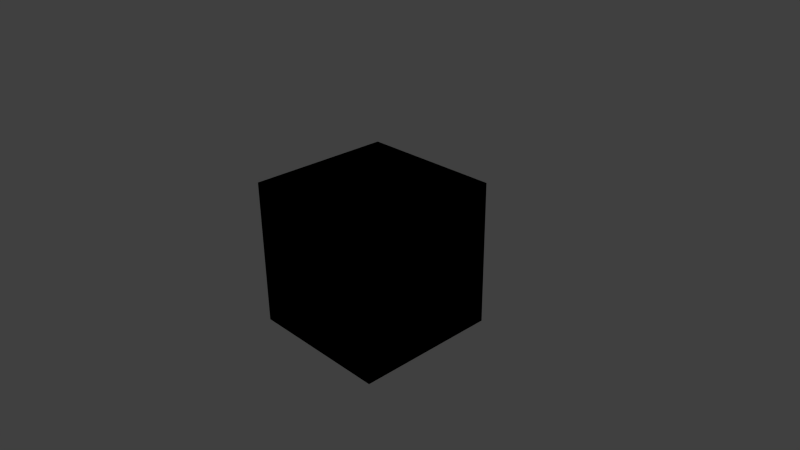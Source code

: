 # Source: testCube.blend  (saved by Blender 2.70.0; exported with 4.5.12 LTS)
import bpy
from mathutils import Matrix  # noqa: F401  (used for matrix-valued properties, if any)

bpy.ops.wm.read_factory_settings(use_empty=True)
scene = bpy.context.scene
scene.name = 'Scene'

# ---- collections
col_collection_1 = bpy.data.collections.new('Collection 1'); scene.collection.children.link(col_collection_1)

# ---- materials (node trees are filled in below, after node groups)
mat_frontmaterial = bpy.data.materials.new('FrontMaterial')
mat_frontmaterial.alpha_threshold = 0.0
mat_frontmaterial.use_transparent_shadow = False
mat_frontmaterial.roughness = 0.5
mat_frontmaterial.line_color = (0.0, 0.0, 0.0, 1.0)
mat_leftmaterial = bpy.data.materials.new('LeftMaterial')
mat_leftmaterial.alpha_threshold = 0.0
mat_leftmaterial.use_transparent_shadow = False
mat_leftmaterial.roughness = 0.5
mat_leftmaterial.line_color = (0.0, 0.0, 0.0, 1.0)
mat_rightmaterial = bpy.data.materials.new('RightMaterial')
mat_rightmaterial.alpha_threshold = 0.0
mat_rightmaterial.use_transparent_shadow = False
mat_rightmaterial.roughness = 0.5
mat_rightmaterial.line_color = (0.0, 0.0, 0.0, 1.0)
mat_backmaterial = bpy.data.materials.new('BackMaterial')
mat_backmaterial.alpha_threshold = 0.0
mat_backmaterial.use_transparent_shadow = False
mat_backmaterial.roughness = 0.5
mat_backmaterial.line_color = (0.0, 0.0, 0.0, 1.0)
mat_topmaterial = bpy.data.materials.new('TopMaterial')
mat_topmaterial.alpha_threshold = 0.0
mat_topmaterial.use_transparent_shadow = False
mat_topmaterial.roughness = 0.5
mat_topmaterial.line_color = (0.0, 0.0, 0.0, 1.0)
mat_bottommaterial = bpy.data.materials.new('BottomMaterial')
mat_bottommaterial.alpha_threshold = 0.0
mat_bottommaterial.use_transparent_shadow = False
mat_bottommaterial.roughness = 0.5
mat_bottommaterial.line_color = (0.0, 0.0, 0.0, 1.0)

# ---- material node trees

# ---- world
world_world = bpy.data.worlds.new('World'); scene.world = world_world
world_world.color = (0.05088, 0.05088, 0.05088)
world_world.use_sun_shadow = False
world_world.sun_shadow_jitter_overblur = 0.0
world_world.cycles.sampling_method = 'MANUAL'
world_world.cycles.sample_map_resolution = 256

# ---- cameras
cam_camera = bpy.data.cameras.new('Camera')
cam_camera.clip_end = 100.0
cam_camera.lens = 35.0
cam_camera.sensor_width = 32.0
cam_camera.sensor_height = 18.0
cam_camera.ortho_scale = 7.314
cam_camera.dof.focus_distance = 0.0
cam_camera.dof.aperture_fstop = 128.0

# ---- lights
light_point_002 = bpy.data.lights.new('Point.002', 'POINT')
light_point_002.transmission_factor = 0.0
light_point_002.energy = 100.0
light_point_002.shadow_buffer_clip_start = 0.5
light_point_002.shadow_soft_size = 0.1
light_point_002.shadow_maximum_resolution = 0.006
light_point_002.use_absolute_resolution = True
light_point_002.cycles.use_multiple_importance_sampling = False
light_point_001 = bpy.data.lights.new('Point.001', 'POINT')
light_point_001.transmission_factor = 0.0
light_point_001.energy = 100.0
light_point_001.shadow_buffer_clip_start = 0.5
light_point_001.shadow_soft_size = 0.1
light_point_001.shadow_maximum_resolution = 0.006
light_point_001.use_absolute_resolution = True
light_point_001.cycles.use_multiple_importance_sampling = False
light_point = bpy.data.lights.new('Point', 'POINT')
light_point.transmission_factor = 0.0
light_point.energy = 100.0
light_point.shadow_buffer_clip_start = 0.5
light_point.shadow_soft_size = 0.1
light_point.shadow_maximum_resolution = 0.006
light_point.use_absolute_resolution = True
light_point.cycles.use_multiple_importance_sampling = False
light_lamp = bpy.data.lights.new('Lamp', 'POINT')
light_lamp.transmission_factor = 0.0
light_lamp.cutoff_distance = 30.0
light_lamp.energy = 100.0
light_lamp.shadow_buffer_clip_start = 1.001
light_lamp.shadow_soft_size = 0.1
light_lamp.shadow_maximum_resolution = 0.006
light_lamp.use_absolute_resolution = True
light_lamp.cycles.use_multiple_importance_sampling = False

# ---- meshes
me_cube = bpy.data.meshes.new('Cube')
me_cube.from_pydata([(1.0, 1.0, -1.0), (1.0, -1.0, -1.0), (-1.0, -1.0, -1.0), (-1.0, 1.0, -1.0), (1.0, 1.0, 1.0), (1.0, -1.0, 1.0), (-1.0, -1.0, 1.0), (-1.0, 1.0, 1.0), (1.0, 1.0, -1.0), (1.0, -1.0, -1.0), (-1.0, -1.0, -1.0), (-1.0, 1.0, -1.0), (1.0, 1.0, 1.0), (1.0, -1.0, 1.0), (-1.0, -1.0, 1.0), (-1.0, 1.0, 1.0)], [], [(0, 3, 2, 1), (4, 5, 6, 7), (0, 1, 5, 4), (1, 2, 6, 5), (2, 3, 7, 6), (4, 7, 3, 0), (8, 9, 10, 11), (12, 15, 14, 13), (8, 12, 13, 9), (9, 13, 14, 10), (10, 14, 15, 11), (12, 8, 11, 15)])
me_cube.polygons.foreach_set('material_index', [5, 4, 1, 0, 2, 3, 5, 4, 2, 0, 1, 3])
_uv = me_cube.uv_layers.new(name='UVMap')
_uv.uv.foreach_set('vector', [0.0, 0.0, 1.0, 0.0, 1.0, 1.0, 0.0, 1.0, 0.0, 0.0, 1.0, 0.0, 1.0, 1.0, 0.0, 1.0, 4.47e-07, 1.0, -4.768e-07, 4.47e-07, 1.0, -4.768e-07, 1.0, 1.0, 0.0, 0.0, 1.0, 0.0, 1.0, 1.0, 0.0, 1.0, 0.0, 0.0, 1.0, 0.0, 1.0, 1.0, 0.0, 1.0, 0.0, 0.0, 1.0, 0.0, 1.0, 1.0, 0.0, 1.0, 4.47e-07, 1.0, -4.768e-07, 4.47e-07, 1.0, -4.768e-07, 1.0, 1.0, 0.0, 0.0, 1.0, 0.0, 1.0, 1.0, 0.0, 1.0, 1.0, 3.278e-07, 1.0, 1.0, -2.384e-07, 1.0, 3.278e-07, -2.384e-07, 1.0, 3.278e-07, 1.0, 1.0, -2.384e-07, 1.0, 3.278e-07, -2.384e-07, 1.0, 3.278e-07, 1.0, 1.0, -2.384e-07, 1.0, 3.278e-07, -2.384e-07, 4.47e-07, 1.0, -4.768e-07, 4.47e-07, 1.0, -4.768e-07, 1.0, 1.0])
me_cube.materials.append(mat_frontmaterial)
me_cube.materials.append(mat_leftmaterial)
me_cube.materials.append(mat_rightmaterial)
me_cube.materials.append(mat_backmaterial)
me_cube.materials.append(mat_topmaterial)
me_cube.materials.append(mat_bottommaterial)
me_cube.use_remesh_preserve_volume = False
me_cube.use_remesh_preserve_attributes = False
me_cube.use_mirror_vertex_groups = False
me_cube.update()

# ---- objects
ob_point_002 = bpy.data.objects.new('Point.002', light_point_002)
ob_point_001 = bpy.data.objects.new('Point.001', light_point_001)
ob_point = bpy.data.objects.new('Point', light_point)
ob_cube = bpy.data.objects.new('Cube', me_cube)
ob_lamp = bpy.data.objects.new('Lamp', light_lamp)
ob_camera = bpy.data.objects.new('Camera', cam_camera)

# ---- transforms, parenting, visibility, modifiers, constraints
ob_point_002.location = (3.036, 2.601, -3.995)
ob_point_002.lineart.crease_threshold = 0.0
ob_point_001.location = (-3.513, 2.93, 1.936)
ob_point_001.lineart.crease_threshold = 0.0
ob_point.location = (-3.236, -3.638, 3.915)
ob_point.lineart.crease_threshold = 0.0
ob_cube.location = (0.0, 0.0, 0.0)
ob_cube.lock_rotations_4d = False
ob_cube.empty_display_type = 'ARROWS'
ob_cube.lineart.crease_threshold = 0.0
ob_lamp.location = (4.076, 1.005, 4.78)
ob_lamp.rotation_euler = (0.6503, 0.05522, 1.866)
ob_lamp.lock_rotations_4d = False
ob_lamp.empty_display_type = 'ARROWS'
ob_lamp.color = (0.0, 0.0, 0.0, 0.0)
ob_lamp.lineart.crease_threshold = 0.0
ob_camera.location = (7.481, -6.508, 5.344)
ob_camera.rotation_euler = (1.109, 0.01082, 0.8149)
ob_camera.lock_rotations_4d = False
ob_camera.empty_display_type = 'ARROWS'
ob_camera.color = (0.0, 0.0, 0.0, 0.0)
ob_camera.display_type = 'WIRE'
ob_camera.lineart.crease_threshold = 0.0

# ---- collection membership
col_collection_1.objects.link(ob_point_002)
col_collection_1.objects.link(ob_point_001)
col_collection_1.objects.link(ob_point)
col_collection_1.objects.link(ob_cube)
col_collection_1.objects.link(ob_lamp)
col_collection_1.objects.link(ob_camera)

# ---- scene / render settings (as saved in the file)
scene.camera = ob_camera
scene.frame_start = 1; scene.frame_end = 250; scene.frame_set(1)
scene.render.engine = 'BLENDER_EEVEE_NEXT'
scene.render.resolution_percentage = 50
scene.render.dither_intensity = 0.0
scene.cycles.use_denoising = False
scene.cycles.samples = 10
scene.cycles.sampling_pattern = 'TABULATED_SOBOL'
scene.cycles.light_sampling_threshold = 0.0
scene.cycles.use_adaptive_sampling = False
scene.cycles.use_light_tree = False
scene.cycles.blur_glossy = 0.0
scene.cycles.volume_bounces = 1
scene.cycles.pixel_filter_type = 'GAUSSIAN'
scene.cycles.sample_clamp_indirect = 0.0
scene.view_settings.view_transform = 'Standard'
bpy.context.view_layer.update()
